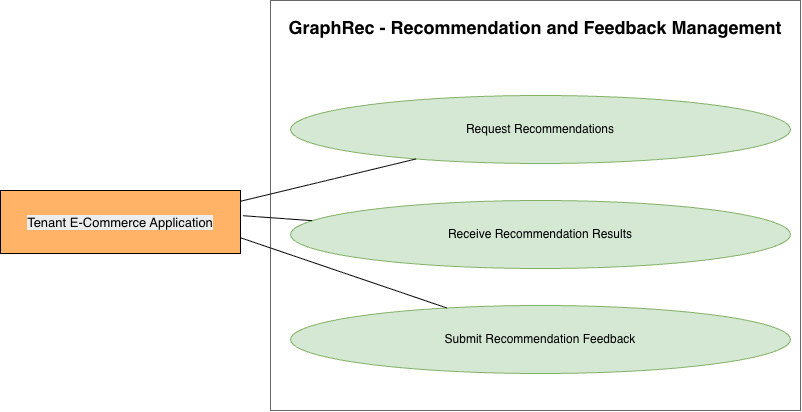

The diagram above was exported from draw.io. Its source (the exported page's mxGraphModel, read from the mxfile embedded in the PNG):
<mxGraphModel dx="2054" dy="1184" grid="1" gridSize="10" guides="1" tooltips="1" connect="1" arrows="1" fold="1" page="1" pageScale="1" pageWidth="1800" pageHeight="820" math="0" shadow="0">
  <root>
    <mxCell id="0" />
    <mxCell id="1" parent="0" />
    <mxCell id="boundary" parent="1" style="rounded=0;whiteSpace=wrap;html=1;verticalAlign=top;align=center;spacingTop=10;fillColor=none;strokeColor=#666666;fontStyle=1;fontSize=18;" value="GraphRec - Recommendation and Feedback Management" vertex="1">
      <mxGeometry height="410" width="530" x="630" y="90" as="geometry" />
    </mxCell>
    <mxCell id="U501" parent="1" style="ellipse;whiteSpace=wrap;html=1;fillColor=#d5e8d4;strokeColor=#82b366;fontSize=12;align=center;verticalAlign=middle;" value="Request Recommendations" vertex="1">
      <mxGeometry height="68" width="500" x="650" y="185" as="geometry" />
    </mxCell>
    <mxCell id="U502" parent="1" style="ellipse;whiteSpace=wrap;html=1;fillColor=#d5e8d4;strokeColor=#82b366;fontSize=12;align=center;verticalAlign=middle;" value="Receive Recommendation Results" vertex="1">
      <mxGeometry height="68" width="500" x="650" y="290" as="geometry" />
    </mxCell>
    <mxCell id="U503" parent="1" style="ellipse;whiteSpace=wrap;html=1;fillColor=#d5e8d4;strokeColor=#82b366;fontSize=12;align=center;verticalAlign=middle;" value="Submit Recommendation Feedback" vertex="1">
      <mxGeometry height="68" width="500" x="650" y="395" as="geometry" />
    </mxCell>
    <mxCell id="e1" edge="1" parent="1" source="yZ7OwONaIn25z8BJguuw-1" style="edgeStyle=none;rounded=0;html=1;endArrow=none;startArrow=none;strokeColor=#000000;strokeWidth=1;exitX=1;exitY=0.171;exitDx=0;exitDy=0;exitPerimeter=0;" target="U501">
      <mxGeometry relative="1" as="geometry">
        <mxPoint x="590" y="294.6883116883116" as="sourcePoint" />
      </mxGeometry>
    </mxCell>
    <mxCell id="e2" edge="1" parent="1" source="yZ7OwONaIn25z8BJguuw-1" style="edgeStyle=none;rounded=0;html=1;endArrow=none;startArrow=none;strokeColor=#000000;strokeWidth=1;exitX=1.01;exitY=0.4;exitDx=0;exitDy=0;exitPerimeter=0;" target="U502">
      <mxGeometry relative="1" as="geometry">
        <mxPoint x="590" y="315.1428571428571" as="sourcePoint" />
      </mxGeometry>
    </mxCell>
    <mxCell id="e3" edge="1" parent="1" source="yZ7OwONaIn25z8BJguuw-1" style="edgeStyle=none;rounded=0;html=1;endArrow=none;startArrow=none;strokeColor=#000000;strokeWidth=1;exitX=1;exitY=0.75;exitDx=0;exitDy=0;" target="U503">
      <mxGeometry relative="1" as="geometry">
        <mxPoint x="590" y="335.5974025974026" as="sourcePoint" />
      </mxGeometry>
    </mxCell>
    <mxCell id="yZ7OwONaIn25z8BJguuw-1" parent="1" style="rounded=0;whiteSpace=wrap;html=1;fillColor=#FFB366;" value="&lt;span style=&quot;color: rgb(0, 0, 0); font-family: Helvetica; font-size: 13px; font-style: normal; font-variant-ligatures: normal; font-variant-caps: normal; letter-spacing: normal; orphans: 2; text-align: center; text-indent: 0px; text-transform: none; widows: 2; word-spacing: 0px; -webkit-text-stroke-width: 0px; white-space: nowrap; background-color: rgb(236, 236, 236); text-decoration-thickness: initial; text-decoration-style: initial; text-decoration-color: initial; float: none; display: inline !important;&quot;&gt;Tenant E-Commerce Application&lt;/span&gt;" vertex="1">
      <mxGeometry height="63" width="240" x="360" y="280" as="geometry" />
    </mxCell>
  </root>
</mxGraphModel>